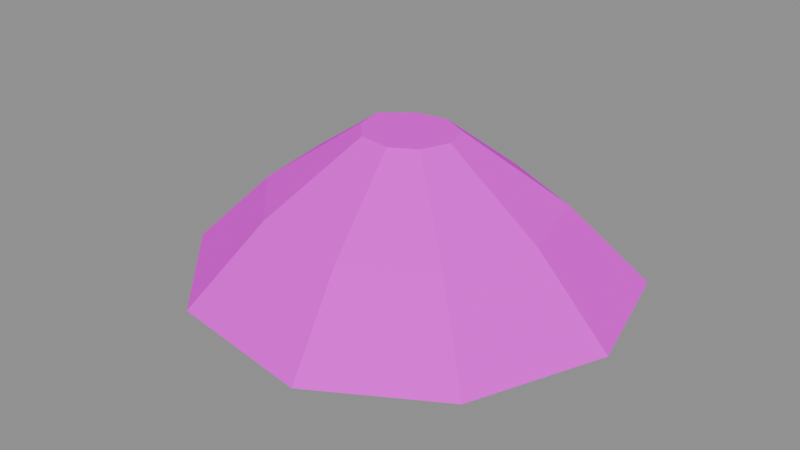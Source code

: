 # Source: scatter_stone_4.blend  (saved by Blender 4.5.90; exported with 4.5.12 LTS)
import bpy
from mathutils import Matrix  # noqa: F401  (used for matrix-valued properties, if any)

bpy.ops.wm.read_factory_settings(use_empty=True)
scene = bpy.context.scene
scene.name = 'Scene'

# ---- images (referenced by path relative to the original .blend; pixels are not part of the script)
import os
ASSET_DIR = os.environ.get("B2B_ASSET_DIR", "")  # directory of the original .blend (textures are referenced by path, not embedded)
HERE = os.path.dirname(os.path.abspath(__file__))  # packed textures are extracted next to this script under _unpacked/

def load_image(name, relpath, width, height, colorspace="sRGB"):
    """Load a texture the original file referenced (path relative to the .blend, or extracted next to this script)."""
    p = next((c for c in (os.path.join(HERE, relpath), os.path.join(ASSET_DIR, relpath)) if relpath and os.path.exists(c)), "")
    if p:
        img = bpy.data.images.load(p, check_existing=True)
        img.name = name
    else:  # same state as the original file: an image datablock whose file is absent (Cycles renders it pink)
        img = bpy.data.images.new(name, width, height)
        img.source = "FILE"
        img.filepath = "//" + (relpath or name)
    img.colorspace_settings.name = colorspace
    return img
img_strata_paint_png = load_image('strata_paint.png', 'strata_paint.png', 1024, 1024, 'sRGB')

# ---- materials (node trees are filled in below, after node groups)
mat_mat_strata_paint_png = bpy.data.materials.new('MAT_strata_paint.png')

# ---- material node trees
mat_mat_strata_paint_png.use_nodes = True; mat_mat_strata_paint_png.node_tree.nodes.clear()
_N = mat_mat_strata_paint_png.node_tree.nodes; _L = mat_mat_strata_paint_png.node_tree.links
n0 = _N.new('ShaderNodeBsdfPrincipled'); n0.name = 'Principled BSDF'; n0.location = (-200, 100)
n0.inputs[2].default_value = 0.95
n0.inputs[13].default_value = 0.15
n1 = _N.new('ShaderNodeOutputMaterial'); n1.name = 'Material Output'; n1.location = (200, 100)
n2 = _N.new('ShaderNodeTexImage'); n2.name = 'Image Texture'; n2.location = (0, 0)
n2.image = img_strata_paint_png
_L.new(n0.outputs[0], n1.inputs[0])
_L.new(n2.outputs[0], n0.inputs[0])
n1.is_active_output = True

# ---- meshes
me_scatterstone_001 = bpy.data.meshes.new('ScatterStone.001')
me_scatterstone_001.from_pydata([(0.3235, 0.0, 0.0), (0.2712, 0.198, 0.0), (0.06433, 0.3033, 0.0), (-0.1579, 0.2667, 0.0), (-0.3571, 0.1053, 0.0), (-0.3194, -0.1053, 0.0), (-0.1674, -0.2667, 0.0), (0.06642, -0.3033, 0.0), (0.243, -0.198, 0.0), (0.5269, 0.0, 0.12), (0.4417, 0.3224, 0.12), (0.1048, 0.494, 0.12), (-0.2571, 0.4344, 0.12), (-0.5816, 0.1716, 0.12), (-0.5202, -0.1716, 0.12), (-0.2726, -0.4344, 0.12), (0.1082, -0.494, 0.12), (0.3958, -0.3224, 0.12), (0.342, 0.0, 0.31), (0.2867, 0.2093, 0.31), (0.06801, 0.3207, 0.31), (-0.1669, 0.282, 0.31), (-0.3776, 0.1114, 0.31), (-0.3377, -0.1114, 0.31), (-0.177, -0.282, 0.31), (0.07022, -0.3207, 0.31), (0.2569, -0.2093, 0.31), (0.1109, 0.0, 0.48), (0.093, 0.06788, 0.48), (0.02206, 0.104, 0.48), (-0.05412, 0.09145, 0.48), (-0.1225, 0.03612, 0.48), (-0.1095, -0.03612, 0.48), (-0.05739, -0.09145, 0.48), (0.02277, -0.104, 0.48), (0.08333, -0.06788, 0.48)], [], [(0, 1, 10, 9), (1, 2, 11, 10), (2, 3, 12, 11), (3, 4, 13, 12), (4, 5, 14, 13), (5, 6, 15, 14), (6, 7, 16, 15), (7, 8, 17, 16), (8, 0, 9, 17), (9, 10, 19, 18), (10, 11, 20, 19), (11, 12, 21, 20), (12, 13, 22, 21), (13, 14, 23, 22), (14, 15, 24, 23), (15, 16, 25, 24), (16, 17, 26, 25), (17, 9, 18, 26), (18, 19, 28, 27), (19, 20, 29, 28), (20, 21, 30, 29), (21, 22, 31, 30), (22, 23, 32, 31), (23, 24, 33, 32), (24, 25, 34, 33), (25, 26, 35, 34), (26, 18, 27, 35), (8, 7, 6, 5, 4, 3, 2, 1, 0), (27, 28, 29, 30, 31, 32, 33, 34, 35)])
_uv = me_scatterstone_001.uv_layers.new(name='StrataUV')
_uv.uv.foreach_set('vector', [0.0, 0.3, 0.1111, 0.3, 0.1111, 0.402, 0.0, 0.402, 0.1111, 0.3, 0.2222, 0.3, 0.2222, 0.402, 0.1111, 0.402, 0.2222, 0.3, 0.3333, 0.3, 0.3333, 0.402, 0.2222, 0.402, 0.3333, 0.3, 0.4444, 0.3, 0.4444, 0.402, 0.3333, 0.402, 0.4444, 0.3, 0.5556, 0.3, 0.5556, 0.402, 0.4444, 0.402, 0.5556, 0.3, 0.6667, 0.3, 0.6667, 0.402, 0.5556, 0.402, 0.6667, 0.3, 0.7778, 0.3, 0.7778, 0.402, 0.6667, 0.402, 0.7778, 0.3, 0.8889, 0.3, 0.8889, 0.402, 0.7778, 0.402, 0.8889, 0.3, 0.0, 0.3, 0.0, 0.402, 0.8889, 0.402, 0.0, 0.402, 0.1111, 0.402, 0.1111, 0.5635, 0.0, 0.5635, 0.1111, 0.402, 0.2222, 0.402, 0.2222, 0.5635, 0.1111, 0.5635, 0.2222, 0.402, 0.3333, 0.402, 0.3333, 0.5635, 0.2222, 0.5635, 0.3333, 0.402, 0.4444, 0.402, 0.4444, 0.5635, 0.3333, 0.5635, 0.4444, 0.402, 0.5556, 0.402, 0.5556, 0.5635, 0.4444, 0.5635, 0.5556, 0.402, 0.6667, 0.402, 0.6667, 0.5635, 0.5556, 0.5635, 0.6667, 0.402, 0.7778, 0.402, 0.7778, 0.5635, 0.6667, 0.5635, 0.7778, 0.402, 0.8889, 0.402, 0.8889, 0.5635, 0.7778, 0.5635, 0.8889, 0.402, 0.0, 0.402, 0.0, 0.5635, 0.8889, 0.5635, 0.0, 0.5635, 0.1111, 0.5635, 0.1111, 0.708, 0.0, 0.708, 0.1111, 0.5635, 0.2222, 0.5635, 0.2222, 0.708, 0.1111, 0.708, 0.2222, 0.5635, 0.3333, 0.5635, 0.3333, 0.708, 0.2222, 0.708, 0.3333, 0.5635, 0.4444, 0.5635, 0.4444, 0.708, 0.3333, 0.708, 0.4444, 0.5635, 0.5556, 0.5635, 0.5556, 0.708, 0.4444, 0.708, 0.5556, 0.5635, 0.6667, 0.5635, 0.6667, 0.708, 0.5556, 0.708, 0.6667, 0.5635, 0.7778, 0.5635, 0.7778, 0.708, 0.6667, 0.708, 0.7778, 0.5635, 0.8889, 0.5635, 0.8889, 0.708, 0.7778, 0.708, 0.8889, 0.5635, 0.0, 0.5635, 0.0, 0.708, 0.8889, 0.708, 0.8889, 0.3, 0.7778, 0.3, 0.6667, 0.3, 0.5556, 0.3, 0.4444, 0.3, 0.3333, 0.3, 0.2222, 0.3, 0.1111, 0.3, 0.0, 0.3, 0.0, 0.708, 0.1111, 0.708, 0.2222, 0.708, 0.3333, 0.708, 0.4444, 0.708, 0.5556, 0.708, 0.6667, 0.708, 0.7778, 0.708, 0.8889, 0.708])
me_scatterstone_001.materials.append(mat_mat_strata_paint_png)
me_scatterstone_001.update()

# ---- objects
ob_scatterstone = bpy.data.objects.new('ScatterStone', me_scatterstone_001)

# ---- transforms, parenting, visibility, modifiers, constraints
ob_scatterstone.location = (0.0, 0.0, 0.0)

# ---- collection membership
scene.collection.objects.link(ob_scatterstone)

# ---- scene / render settings (as saved in the file)
scene.frame_start = 1; scene.frame_end = 250; scene.frame_set(1)
scene.render.engine = 'BLENDER_EEVEE_NEXT'
bpy.context.view_layer.update()

# ---- added for rendering (the .blend has no active camera and no usable light): camera, sun + grey world if the file has none
cam_auto = bpy.data.cameras.new('AutoCamera')
cam_auto.lens = 50.0
cam_auto.sensor_width = 36.0
cam_auto.clip_end = 1000.0
ob_auto_camera = bpy.data.objects.new('AutoCamera', cam_auto)
scene.collection.objects.link(ob_auto_camera)
ob_auto_camera.location = (1.41645, -1.73261, 1.39507)
ob_auto_camera.rotation_euler = (1.09748, -7.21219e-08, 0.694738)
scene.camera = ob_auto_camera
light_auto_sun = bpy.data.lights.new('AutoSun', 'SUN')
light_auto_sun.energy = 3.0
light_auto_sun.angle = 0.0523599
ob_auto_sun = bpy.data.objects.new('AutoSun', light_auto_sun)
scene.collection.objects.link(ob_auto_sun)
ob_auto_sun.rotation_euler = (0.872665, 0.174533, 0.523599)
if scene.world is None:
    world_auto = bpy.data.worlds.new('AutoWorld')
    world_auto.color = (0.3, 0.3, 0.3)
    scene.world = world_auto
bpy.context.view_layer.update()
